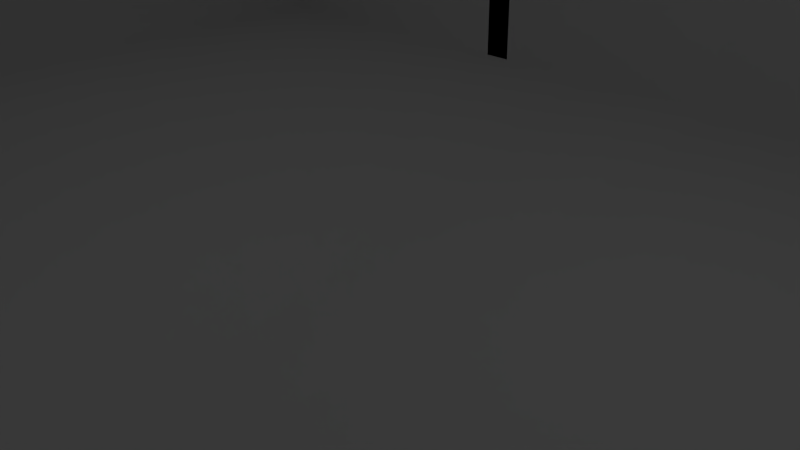# Source: lookoverpoint.blend  (saved by Blender 2.73.0; exported with 4.5.12 LTS)
import bpy
from mathutils import Matrix  # noqa: F401  (used for matrix-valued properties, if any)

bpy.ops.wm.read_factory_settings(use_empty=True)
scene = bpy.context.scene
scene.name = 'Scene'

# ---- collections
col_collection_1 = bpy.data.collections.new('Collection 1'); scene.collection.children.link(col_collection_1)
col_collection_2 = bpy.data.collections.new('Collection 2'); scene.collection.children.link(col_collection_2)

# ---- world
world_world = bpy.data.worlds.new('World'); scene.world = world_world
world_world.color = (0.05088, 0.05088, 0.05088)
world_world.use_sun_shadow = False
world_world.sun_shadow_jitter_overblur = 0.0
world_world.cycles.sampling_method = 'MANUAL'
world_world.cycles.sample_map_resolution = 256

# ---- cameras
cam_camera = bpy.data.cameras.new('Camera')
cam_camera.clip_end = 100.0
cam_camera.lens = 35.0
cam_camera.sensor_width = 32.0
cam_camera.sensor_height = 18.0
cam_camera.ortho_scale = 7.314
cam_camera.dof.focus_distance = 0.0
cam_camera.dof.aperture_fstop = 128.0

# ---- lights
light_lamp_004 = bpy.data.lights.new('Lamp.004', 'POINT')
light_lamp_004.transmission_factor = 0.0
light_lamp_004.cutoff_distance = 30.0
light_lamp_004.energy = 100.0
light_lamp_004.shadow_buffer_clip_start = 1.001
light_lamp_004.shadow_soft_size = 0.1
light_lamp_004.shadow_maximum_resolution = 0.006
light_lamp_004.use_absolute_resolution = True
light_lamp_004.cycles.use_multiple_importance_sampling = False
light_lamp_003 = bpy.data.lights.new('Lamp.003', 'POINT')
light_lamp_003.transmission_factor = 0.0
light_lamp_003.cutoff_distance = 30.0
light_lamp_003.energy = 100.0
light_lamp_003.shadow_buffer_clip_start = 1.001
light_lamp_003.shadow_soft_size = 0.1
light_lamp_003.shadow_maximum_resolution = 0.006
light_lamp_003.use_absolute_resolution = True
light_lamp_003.cycles.use_multiple_importance_sampling = False
light_lamp_002 = bpy.data.lights.new('Lamp.002', 'POINT')
light_lamp_002.transmission_factor = 0.0
light_lamp_002.cutoff_distance = 30.0
light_lamp_002.energy = 100.0
light_lamp_002.shadow_buffer_clip_start = 1.001
light_lamp_002.shadow_soft_size = 0.1
light_lamp_002.shadow_maximum_resolution = 0.006
light_lamp_002.use_absolute_resolution = True
light_lamp_002.cycles.use_multiple_importance_sampling = False
light_lamp_001 = bpy.data.lights.new('Lamp.001', 'POINT')
light_lamp_001.transmission_factor = 0.0
light_lamp_001.cutoff_distance = 30.0
light_lamp_001.energy = 100.0
light_lamp_001.shadow_buffer_clip_start = 1.001
light_lamp_001.shadow_soft_size = 0.1
light_lamp_001.shadow_maximum_resolution = 0.006
light_lamp_001.use_absolute_resolution = True
light_lamp_001.cycles.use_multiple_importance_sampling = False
light_lamp = bpy.data.lights.new('Lamp', 'POINT')
light_lamp.transmission_factor = 0.0
light_lamp.cutoff_distance = 30.0
light_lamp.energy = 100.0
light_lamp.shadow_buffer_clip_start = 1.001
light_lamp.shadow_soft_size = 0.1
light_lamp.shadow_maximum_resolution = 0.006
light_lamp.use_absolute_resolution = True
light_lamp.cycles.use_multiple_importance_sampling = False

# ---- meshes
me_cube_004 = bpy.data.meshes.new('Cube.004')
me_cube_004.from_pydata([(9.457, -23.57, 4.542), (9.457, -23.08, 4.542), (35.86, -23.08, 4.542), (35.86, -23.57, 4.542), (9.457, -23.57, 7.23), (9.457, -23.08, 7.23), (35.86, -23.08, 7.23), (35.86, -23.57, 7.23), (9.457, -23.57, 9.491), (9.457, -23.08, 9.491), (35.86, -23.08, 9.491), (35.86, -23.57, 9.491), (9.457, -23.57, 11.68), (9.457, -23.08, 12.18), (35.86, -23.08, 12.18), (35.86, -23.57, 12.18), (36.34, -24.12, 4.542), (35.85, -24.12, 4.542), (35.85, -0.03188, 4.542), (36.34, -0.03188, 4.542), (36.34, -24.12, 6.919), (35.85, -24.12, 7.23), (35.85, -0.03188, 7.23), (36.34, -0.03188, 7.23), (36.34, -24.12, 9.491), (35.85, -24.12, 9.491), (35.85, -0.03188, 9.491), (36.34, -0.03188, 9.491), (36.34, -24.12, 12.43), (35.85, -24.12, 12.18), (35.85, -0.03188, 12.18), (36.34, -0.03188, 12.18), (36.34, -0.07974, 4.542), (35.85, -0.07974, 4.542), (35.85, 22.09, 4.542), (36.34, 22.09, 4.542), (36.34, -0.07974, 6.925), (35.85, -0.07974, 7.23), (35.85, 22.09, 7.23), (36.34, 22.09, 7.23), (36.34, -0.07974, 9.491), (35.85, -0.07974, 9.491), (35.85, 22.09, 9.491), (36.34, 22.09, 9.491), (36.34, -0.07974, 12.18), (35.85, -0.07974, 12.18), (35.85, 22.09, 12.18), (36.34, 22.09, 12.18), (35.9, 22.55, 4.542), (35.9, 22.06, 4.542), (15.25, 22.06, 4.542), (15.25, 22.55, 4.542), (35.9, 22.55, 7.23), (35.9, 22.06, 7.23), (15.25, 22.06, 7.07), (15.25, 22.55, 7.23), (35.9, 22.55, 9.491), (35.9, 22.06, 9.491), (15.25, 22.06, 9.491), (15.25, 22.55, 9.491), (35.9, 22.55, 12.18), (35.9, 22.06, 12.18), (15.25, 22.06, 12.3), (15.25, 22.55, 12.18), (14.42, 22.55, 4.542), (14.42, 22.06, 4.542), (0.0, 22.06, 4.542), (0.0, 22.55, 4.542), (14.42, 22.55, 7.23), (14.42, 22.06, 7.23), (0.0, 22.06, 7.23), (0.0, 22.55, 7.23), (14.42, 22.55, 9.491), (14.42, 22.06, 9.491), (0.0, 22.06, 9.491), (0.0, 22.55, 9.491), (14.42, 22.55, 12.18), (14.42, 22.06, 12.18), (0.0, 22.06, 12.18), (0.0, 22.55, 12.18), (16.06, -23.05, 12.29), (22.66, -23.08, 12.51), (29.26, -22.79, 11.64), (29.26, -22.79, 9.365), (22.66, -23.08, 9.818), (16.06, -23.05, 9.376), (29.26, -23.21, 11.45), (22.66, -23.57, 12.32), (16.06, -23.59, 11.8), (16.06, -23.59, 9.376), (22.66, -23.57, 9.818), (29.26, -23.21, 9.365), (13.6, -23.08, 6.751), (22.66, -23.15, 6.697), (31.71, -23.08, 6.764), (31.71, -23.08, 4.076), (22.66, -23.15, 4.947), (13.6, -23.08, 4.191), (31.71, -23.57, 6.41), (22.66, -23.49, 6.471), (13.6, -23.57, 6.878), (13.6, -23.57, 4.191), (22.66, -23.49, 4.947), (31.71, -23.57, 4.076), (35.84, -18.48, 6.92), (35.85, -12.08, 7.23), (35.87, -5.673, 7.334), (35.87, -5.673, 4.893), (35.85, -12.08, 4.542), (35.84, -18.48, 4.167), (36.32, -5.673, 7.568), (36.34, -12.08, 7.464), (36.34, -18.48, 6.609), (36.34, -18.48, 4.167), (36.34, -12.08, 4.542), (36.32, -5.673, 4.893), (35.85, -18.1, 12.16), (35.86, -12.08, 12.07), (35.85, -6.054, 11.69), (35.85, -6.054, 9.002), (35.86, -12.08, 9.595), (35.85, -18.1, 9.506), (36.34, -6.054, 11.37), (36.32, -12.08, 11.76), (36.34, -18.1, 12.41), (36.34, -18.1, 9.506), (36.32, -12.08, 9.595), (36.34, -6.054, 9.002), (35.85, 4.355, 11.76), (35.56, 8.79, 12.08), (35.85, 13.22, 12.56), (35.85, 17.66, 12.6), (35.85, 17.66, 9.795), (35.85, 13.22, 9.755), (35.56, 8.79, 9.491), (35.85, 4.355, 9.174), (36.34, 17.66, 12.48), (36.34, 13.22, 12.44), (36.05, 8.79, 12.18), (36.34, 4.355, 11.86), (36.34, 4.355, 9.174), (36.05, 8.79, 9.491), (36.34, 13.22, 9.755), (36.34, 17.66, 9.795), (35.83, 5.464, 7.008), (35.85, 11.01, 7.355), (35.89, 16.55, 6.797), (35.89, 16.55, 4.584), (35.85, 11.01, 4.667), (35.83, 5.464, 4.134), (36.29, 16.55, 6.511), (36.34, 11.01, 7.069), (36.36, 5.464, 6.702), (36.36, 5.464, 4.134), (36.34, 11.01, 4.667), (36.29, 16.55, 4.584), (30.74, 22.06, 12.08), (25.58, 22.1, 11.73), (20.42, 22.06, 12.71), (20.42, 22.06, 9.899), (25.58, 22.1, 9.722), (30.74, 22.06, 9.617), (20.42, 22.55, 12.59), (25.58, 22.51, 11.95), (30.74, 22.55, 12.3), (30.74, 22.55, 9.617), (25.58, 22.51, 9.722), (20.42, 22.55, 9.899), (30.74, 22.06, 7.75), (25.58, 22.04, 7.515), (20.42, 22.06, 6.803), (20.42, 22.06, 4.275), (25.58, 22.04, 4.438), (30.74, 22.06, 4.882), (20.42, 22.55, 6.963), (25.58, 22.57, 7.334), (30.74, 22.55, 7.569), (30.74, 22.55, 4.882), (25.58, 22.57, 4.438), (20.42, 22.55, 4.275), (11.05, 22.04, 12.29), (7.684, 22.06, 12.18), (4.315, 22.06, 12.54), (4.315, 22.06, 9.851), (7.684, 22.06, 9.491), (11.05, 22.04, 9.379), (4.315, 22.55, 12.34), (7.684, 22.55, 12.18), (11.05, 22.57, 11.97), (11.05, 22.57, 9.058), (7.684, 22.55, 9.491), (4.315, 22.55, 9.648), (11.05, 22.06, 7.074), (7.683, 22.11, 6.944), (4.315, 22.06, 7.322), (4.315, 22.06, 4.635), (7.683, 22.11, 4.828), (11.05, 22.06, 4.387), (4.315, 22.55, 7.322), (7.683, 22.5, 6.944), (11.05, 22.55, 7.074), (11.05, 22.55, 4.387), (7.683, 22.5, 4.828), (4.315, 22.55, 4.635)], [], [(94, 6, 2, 95), (100, 4, 0, 101), (103, 95, 2, 3), (100, 92, 5, 4), (82, 14, 10, 83), (88, 12, 8, 89), (91, 83, 10, 11), (88, 80, 13, 12), (106, 22, 18, 107), (112, 20, 16, 113), (115, 107, 18, 19), (112, 104, 21, 20), (118, 30, 26, 119), (124, 28, 24, 125), (127, 119, 26, 27), (124, 116, 29, 28), (146, 38, 34, 147), (152, 36, 32, 153), (155, 147, 34, 35), (152, 144, 37, 36), (131, 46, 42, 132), (139, 44, 40, 140), (143, 132, 42, 43), (139, 128, 45, 44), (170, 54, 50, 171), (176, 52, 48, 177), (179, 171, 50, 51), (176, 168, 53, 52), (158, 62, 58, 159), (164, 60, 56, 165), (167, 159, 58, 59), (164, 156, 61, 60), (194, 70, 66, 195), (200, 68, 64, 201), (203, 195, 66, 67), (200, 192, 69, 68), (182, 78, 74, 183), (188, 76, 72, 189), (191, 183, 74, 75), (188, 180, 77, 76), (15, 14, 82, 86), (86, 82, 81, 87), (87, 81, 80, 88), (8, 9, 85, 89), (89, 85, 84, 90), (90, 84, 83, 91), (15, 86, 91, 11), (86, 87, 90, 91), (87, 88, 89, 90), (13, 80, 85, 9), (80, 81, 84, 85), (81, 82, 83, 84), (7, 6, 94, 98), (98, 94, 93, 99), (99, 93, 92, 100), (0, 1, 97, 101), (101, 97, 96, 102), (102, 96, 95, 103), (7, 98, 103, 3), (98, 99, 102, 103), (99, 100, 101, 102), (5, 92, 97, 1), (92, 93, 96, 97), (93, 94, 95, 96), (23, 22, 106, 110), (110, 106, 105, 111), (111, 105, 104, 112), (16, 17, 109, 113), (113, 109, 108, 114), (114, 108, 107, 115), (23, 110, 115, 19), (110, 111, 114, 115), (111, 112, 113, 114), (21, 104, 109, 17), (104, 105, 108, 109), (105, 106, 107, 108), (31, 30, 118, 122), (122, 118, 117, 123), (123, 117, 116, 124), (24, 25, 121, 125), (125, 121, 120, 126), (126, 120, 119, 127), (31, 122, 127, 27), (122, 123, 126, 127), (123, 124, 125, 126), (29, 116, 121, 25), (116, 117, 120, 121), (117, 118, 119, 120), (47, 46, 131, 136), (136, 131, 130, 137), (137, 130, 129, 138), (138, 129, 128, 139), (40, 41, 135, 140), (140, 135, 134, 141), (141, 134, 133, 142), (142, 133, 132, 143), (47, 136, 143, 43), (136, 137, 142, 143), (137, 138, 141, 142), (138, 139, 140, 141), (45, 128, 135, 41), (128, 129, 134, 135), (129, 130, 133, 134), (130, 131, 132, 133), (39, 38, 146, 150), (150, 146, 145, 151), (151, 145, 144, 152), (32, 33, 149, 153), (153, 149, 148, 154), (154, 148, 147, 155), (39, 150, 155, 35), (150, 151, 154, 155), (151, 152, 153, 154), (37, 144, 149, 33), (144, 145, 148, 149), (145, 146, 147, 148), (63, 62, 158, 162), (162, 158, 157, 163), (163, 157, 156, 164), (56, 57, 161, 165), (165, 161, 160, 166), (166, 160, 159, 167), (63, 162, 167, 59), (162, 163, 166, 167), (163, 164, 165, 166), (61, 156, 161, 57), (156, 157, 160, 161), (157, 158, 159, 160), (55, 54, 170, 174), (174, 170, 169, 175), (175, 169, 168, 176), (48, 49, 173, 177), (177, 173, 172, 178), (178, 172, 171, 179), (55, 174, 179, 51), (174, 175, 178, 179), (175, 176, 177, 178), (53, 168, 173, 49), (168, 169, 172, 173), (169, 170, 171, 172), (79, 78, 182, 186), (186, 182, 181, 187), (187, 181, 180, 188), (72, 73, 185, 189), (189, 185, 184, 190), (190, 184, 183, 191), (79, 186, 191, 75), (186, 187, 190, 191), (187, 188, 189, 190), (77, 180, 185, 73), (180, 181, 184, 185), (181, 182, 183, 184), (71, 70, 194, 198), (198, 194, 193, 199), (199, 193, 192, 200), (64, 65, 197, 201), (201, 197, 196, 202), (202, 196, 195, 203), (71, 198, 203, 67), (198, 199, 202, 203), (199, 200, 201, 202), (69, 192, 197, 65), (192, 193, 196, 197), (193, 194, 195, 196)])
me_cube_004.polygons.foreach_set('use_smooth', [True] * 164)
_uv = me_cube_004.uv_layers.new(name='diffuse')
_uv.uv.foreach_set('vector', [1.125, 0.329, 1.326, 0.3517, 1.326, 0.221, 1.125, 0.1983, 0.2444, 0.3346, 0.04275, 0.3517, 0.04275, 0.221, 0.2444, 0.2039, 1.125, 0.1983, 1.125, 0.1983, 1.326, 0.221, 1.326, 0.221, 0.2444, 0.3346, 0.2444, 0.3284, 0.04275, 0.3517, 0.04275, 0.3517, -0.05328, 0.8766, -0.3775, 0.8502, -0.3775, 0.9822, -0.05328, 0.9884, 0.5952, 0.869, 0.9194, 0.8747, 0.9194, 0.9822, 0.5952, 0.9878, -0.05328, 0.9884, -0.05328, 0.9884, -0.3775, 0.9822, -0.3775, 0.9822, 0.5952, 0.869, 0.5952, 0.8445, 0.9194, 0.8502, 0.9194, 0.8747, 0.3338, 0.3501, 0.6134, 0.3449, 0.6134, 0.2118, 0.3338, 0.2292, -0.3007, 0.3142, -0.5803, 0.3295, -0.5803, 0.2118, -0.3007, 0.1932, 0.3338, 0.2292, 0.3338, 0.2292, 0.6134, 0.2118, 0.6134, 0.2118, -0.3007, 0.3142, -0.3007, 0.3296, -0.5803, 0.3449, -0.5803, 0.3295, 0.3202, 0.5484, 0.6411, 0.5744, 0.6411, 0.4312, 0.3202, 0.4052, -0.3215, 0.5869, -0.6424, 0.5877, -0.6424, 0.4312, -0.3215, 0.432, 0.3202, 0.4052, 0.3202, 0.4052, 0.6411, 0.4312, 0.6411, 0.4312, -0.3215, 0.5869, -0.3215, 0.5737, -0.6424, 0.5744, -0.6424, 0.5877, 1.435, 0.3235, 1.71, 0.3449, 1.71, 0.2118, 1.435, 0.2138, 0.8857, 0.3188, 0.611, 0.3298, 0.611, 0.2118, 0.8857, 0.1915, 1.435, 0.2138, 1.435, 0.2138, 1.71, 0.2118, 1.71, 0.2118, 0.8857, 0.3188, 0.8857, 0.3339, 0.611, 0.3449, 0.611, 0.3298, 1.584, 0.597, 1.82, 0.5744, 1.82, 0.4312, 1.584, 0.4474, 0.8748, 0.5575, 0.6385, 0.5744, 0.6385, 0.4312, 0.8748, 0.4143, 1.584, 0.4474, 1.584, 0.4474, 1.82, 0.4312, 1.82, 0.4312, 0.8748, 0.5575, 0.8748, 0.5522, 0.6385, 0.5744, 0.6385, 0.5744, 0.5757, 0.3309, 0.3246, 0.3439, 0.3246, 0.221, 0.5757, 0.208, 1.078, 0.3682, 1.329, 0.3517, 1.329, 0.221, 1.078, 0.2375, 0.5757, 0.208, 0.5757, 0.208, 0.3246, 0.221, 0.3246, 0.221, 1.078, 0.3682, 1.078, 0.377, 1.329, 0.3517, 1.329, 0.3517, 0.381, 0.8241, 0.6346, 0.8441, 0.6346, 0.9822, 0.381, 0.9622, -0.1262, 0.844, -0.3798, 0.8502, -0.3798, 0.9822, -0.1262, 0.976, 0.381, 0.9622, 0.381, 0.9622, 0.6346, 0.9822, 0.6346, 0.9822, -0.1262, 0.844, -0.1262, 0.8548, -0.3798, 0.8502, -0.3798, 0.8502, -0.2073, 0.3562, -0.3711, 0.3517, -0.3711, 0.221, -0.2073, 0.2255, 0.1203, 0.3441, 0.2842, 0.3517, 0.2842, 0.221, 0.1203, 0.2134, -0.2073, 0.2255, -0.2073, 0.2255, -0.3711, 0.221, -0.3711, 0.221, 0.1203, 0.3441, 0.1203, 0.3441, 0.2842, 0.3517, 0.2842, 0.3517, 1.172, 0.8325, 1.337, 0.8502, 1.337, 0.9822, 1.172, 0.9645, 0.841, 0.8604, 0.6755, 0.8502, 0.6755, 0.9822, 0.841, 1.003, 1.172, 0.9745, 1.172, 0.9645, 1.337, 0.9822, 1.337, 0.9822, 0.841, 0.8604, 0.841, 0.8446, 0.6755, 0.8502, 0.6755, 0.8502, -0.3775, 0.8502, -0.3775, 0.8502, -0.05328, 0.8766, -0.05328, 0.8858, -0.05328, 0.8858, -0.05328, 0.8766, 0.2709, 0.8341, 0.2709, 0.8432, 0.2709, 0.8432, 0.2709, 0.8341, 0.5952, 0.8445, 0.5952, 0.869, 0.9194, 0.9822, 0.9194, 0.9822, 0.5952, 0.9878, 0.5952, 0.9878, 0.5952, 0.9878, 0.5952, 0.9878, 0.2709, 0.9661, 0.2709, 0.9661, 0.2709, 0.9661, 0.2709, 0.9661, -0.05328, 0.9884, -0.05328, 0.9884, -0.3775, 0.8502, -0.05328, 0.8858, -0.05328, 0.9884, -0.3775, 0.9822, -0.05328, 0.8858, 0.2709, 0.8432, 0.2709, 0.9661, -0.05328, 0.9884, 0.2709, 0.8432, 0.5952, 0.869, 0.5952, 0.9878, 0.2709, 0.9661, 0.9194, 0.8502, 0.5952, 0.8445, 0.5952, 0.9878, 0.9194, 0.9822, 0.5952, 0.8445, 0.2709, 0.8341, 0.2709, 0.9661, 0.5952, 0.9878, 0.2709, 0.8341, -0.05328, 0.8766, -0.05328, 0.9884, 0.2709, 0.9661, 1.326, 0.3517, 1.326, 0.3517, 1.125, 0.329, 1.125, 0.3118, 1.125, 0.3118, 1.125, 0.329, 0.6846, 0.3258, 0.6846, 0.3148, 0.6846, 0.3148, 0.6846, 0.3258, 0.2444, 0.3284, 0.2444, 0.3346, 0.04275, 0.221, 0.04275, 0.221, 0.2444, 0.2039, 0.2444, 0.2039, 0.2444, 0.2039, 0.2444, 0.2039, 0.6846, 0.2407, 0.6846, 0.2407, 0.6846, 0.2407, 0.6846, 0.2407, 1.125, 0.1983, 1.125, 0.1983, 1.326, 0.3517, 1.125, 0.3118, 1.125, 0.1983, 1.326, 0.221, 1.125, 0.3118, 0.6846, 0.3148, 0.6846, 0.2407, 1.125, 0.1983, 0.6846, 0.3148, 0.2444, 0.3346, 0.2444, 0.2039, 0.6846, 0.2407, 0.04275, 0.3517, 0.2444, 0.3284, 0.2444, 0.2039, 0.04275, 0.221, 0.2444, 0.3284, 0.6846, 0.3258, 0.6846, 0.2407, 0.2444, 0.2039, 0.6846, 0.3258, 1.125, 0.329, 1.125, 0.1983, 0.6846, 0.2407, 0.6134, 0.3449, 0.6134, 0.3449, 0.3338, 0.3501, 0.3338, 0.3617, 0.3338, 0.3617, 0.3338, 0.3501, 0.01654, 0.3449, 0.01654, 0.3566, 0.01654, 0.3566, 0.01654, 0.3449, -0.3007, 0.3296, -0.3007, 0.3142, -0.5803, 0.2118, -0.5803, 0.2118, -0.3007, 0.1932, -0.3007, 0.1932, -0.3007, 0.1932, -0.3007, 0.1932, 0.01654, 0.2118, 0.01654, 0.2118, 0.01654, 0.2118, 0.01654, 0.2118, 0.3338, 0.2292, 0.3338, 0.2292, 0.6134, 0.3449, 0.3338, 0.3617, 0.3338, 0.2292, 0.6134, 0.2118, 0.3338, 0.3617, 0.01654, 0.3566, 0.01654, 0.2118, 0.3338, 0.2292, 0.01654, 0.3566, -0.3007, 0.3142, -0.3007, 0.1932, 0.01654, 0.2118, -0.5803, 0.3449, -0.3007, 0.3296, -0.3007, 0.1932, -0.5803, 0.2118, -0.3007, 0.3296, 0.01654, 0.3449, 0.01654, 0.2118, -0.3007, 0.1932, 0.01654, 0.3449, 0.3338, 0.3501, 0.3338, 0.2292, 0.01654, 0.2118, 0.6411, 0.5744, 0.6411, 0.5744, 0.3202, 0.5484, 0.3202, 0.5315, 0.3202, 0.5315, 0.3202, 0.5484, -0.0006595, 0.5689, -0.0006595, 0.552, -0.0006595, 0.552, -0.0006595, 0.5689, -0.3215, 0.5737, -0.3215, 0.5869, -0.6424, 0.4312, -0.6424, 0.4312, -0.3215, 0.432, -0.3215, 0.432, -0.3215, 0.432, -0.3215, 0.432, -0.0006595, 0.4368, -0.0006595, 0.4368, -0.0006595, 0.4368, -0.0006595, 0.4368, 0.3202, 0.4052, 0.3202, 0.4052, 0.6411, 0.5744, 0.3202, 0.5315, 0.3202, 0.4052, 0.6411, 0.4312, 0.3202, 0.5315, -0.0006595, 0.552, -0.0006595, 0.4368, 0.3202, 0.4052, -0.0006595, 0.552, -0.3215, 0.5869, -0.3215, 0.432, -0.0006595, 0.4368, -0.6424, 0.5744, -0.3215, 0.5737, -0.3215, 0.432, -0.6424, 0.4312, -0.3215, 0.5737, -0.0006595, 0.5689, -0.0006595, 0.4368, -0.3215, 0.432, -0.0006595, 0.5689, 0.3202, 0.5484, 0.3202, 0.4052, -0.0006595, 0.4368, 1.82, 0.5744, 1.82, 0.5744, 1.584, 0.597, 1.584, 0.5906, 1.584, 0.5906, 1.584, 0.597, 1.347, 0.5948, 1.347, 0.5885, 1.347, 0.5885, 1.347, 0.5948, 1.111, 0.5691, 1.111, 0.5744, 1.111, 0.5744, 1.111, 0.5691, 0.8748, 0.5522, 0.8748, 0.5575, 0.6385, 0.4312, 0.6385, 0.4312, 0.8748, 0.4143, 0.8748, 0.4143, 0.8748, 0.4143, 0.8748, 0.4143, 1.111, 0.4312, 1.111, 0.4312, 1.111, 0.4312, 1.111, 0.4312, 1.347, 0.4453, 1.347, 0.4453, 1.347, 0.4453, 1.347, 0.4453, 1.584, 0.4474, 1.584, 0.4474, 1.82, 0.5744, 1.584, 0.5906, 1.584, 0.4474, 1.82, 0.4312, 1.584, 0.5906, 1.347, 0.5885, 1.347, 0.4453, 1.584, 0.4474, 1.347, 0.5885, 1.111, 0.5744, 1.111, 0.4312, 1.347, 0.4453, 1.111, 0.5744, 0.8748, 0.5575, 0.8748, 0.4143, 1.111, 0.4312, 0.6385, 0.5744, 0.8748, 0.5522, 0.8748, 0.4143, 0.6385, 0.4312, 0.8748, 0.5522, 1.111, 0.5691, 1.111, 0.4312, 0.8748, 0.4143, 1.111, 0.5691, 1.347, 0.5948, 1.347, 0.4453, 1.111, 0.4312, 1.347, 0.5948, 1.584, 0.597, 1.584, 0.4474, 1.347, 0.4453, 1.71, 0.3449, 1.71, 0.3449, 1.435, 0.3235, 1.435, 0.3093, 1.435, 0.3093, 1.435, 0.3235, 1.16, 0.3511, 1.16, 0.337, 1.16, 0.337, 1.16, 0.3511, 0.8857, 0.3339, 0.8857, 0.3188, 0.611, 0.2118, 0.611, 0.2118, 0.8857, 0.1915, 0.8857, 0.1915, 0.8857, 0.1915, 0.8857, 0.1915, 1.16, 0.2179, 1.16, 0.2179, 1.16, 0.2179, 1.16, 0.2179, 1.435, 0.2138, 1.435, 0.2138, 1.71, 0.3449, 1.435, 0.3093, 1.435, 0.2138, 1.71, 0.2118, 1.435, 0.3093, 1.16, 0.337, 1.16, 0.2179, 1.435, 0.2138, 1.16, 0.337, 0.8857, 0.3188, 0.8857, 0.1915, 1.16, 0.2179, 0.611, 0.3449, 0.8857, 0.3339, 0.8857, 0.1915, 0.611, 0.2118, 0.8857, 0.3339, 1.16, 0.3511, 1.16, 0.2179, 0.8857, 0.1915, 1.16, 0.3511, 1.435, 0.3235, 1.435, 0.2138, 1.16, 0.2179, 0.6346, 0.8502, 0.6346, 0.8441, 0.381, 0.8241, 0.381, 0.8301, 0.381, 0.8301, 0.381, 0.8241, 0.1274, 0.8723, 0.1274, 0.8615, 0.1274, 0.8615, 0.1274, 0.8723, -0.1262, 0.8548, -0.1262, 0.844, -0.3798, 0.9822, -0.3798, 0.9822, -0.1262, 0.976, -0.1262, 0.976, -0.1262, 0.976, -0.1262, 0.976, 0.1274, 0.9709, 0.1274, 0.9709, 0.1274, 0.9709, 0.1274, 0.9709, 0.381, 0.9622, 0.381, 0.9622, 0.6346, 0.8502, 0.381, 0.8301, 0.381, 0.9622, 0.6346, 0.9822, 0.381, 0.8301, 0.1274, 0.8615, 0.1274, 0.9709, 0.381, 0.9622, 0.1274, 0.8615, -0.1262, 0.844, -0.1262, 0.976, 0.1274, 0.9709, -0.3798, 0.8502, -0.1262, 0.8548, -0.1262, 0.976, -0.3798, 0.9822, -0.1262, 0.8548, 0.1274, 0.8723, 0.1274, 0.9709, -0.1262, 0.976, 0.1274, 0.8723, 0.381, 0.8241, 0.381, 0.9622, 0.1274, 0.9709, 0.3246, 0.3517, 0.3246, 0.3439, 0.5757, 0.3309, 0.5757, 0.3387, 0.5757, 0.3387, 0.5757, 0.3309, 0.8267, 0.3656, 0.8267, 0.3568, 0.8267, 0.3568, 0.8267, 0.3656, 1.078, 0.377, 1.078, 0.3682, 1.329, 0.221, 1.329, 0.221, 1.078, 0.2375, 1.078, 0.2375, 1.078, 0.2375, 1.078, 0.2375, 0.8267, 0.2159, 0.8267, 0.2159, 0.8267, 0.2159, 0.8267, 0.2159, 0.5757, 0.208, 0.5757, 0.208, 0.3246, 0.3517, 0.5757, 0.3387, 0.5757, 0.208, 0.3246, 0.221, 0.5757, 0.3387, 0.8267, 0.3568, 0.8267, 0.2159, 0.5757, 0.208, 0.8267, 0.3568, 1.078, 0.3682, 1.078, 0.2375, 0.8267, 0.2159, 1.329, 0.3517, 1.078, 0.377, 1.078, 0.2375, 1.329, 0.221, 1.078, 0.377, 0.8267, 0.3656, 0.8267, 0.2159, 1.078, 0.2375, 0.8267, 0.3656, 0.5757, 0.3309, 0.5757, 0.208, 0.8267, 0.2159, 1.337, 0.8502, 1.337, 0.8502, 1.172, 0.8325, 1.172, 0.8425, 1.172, 0.8425, 1.172, 0.8325, 1.006, 0.8502, 1.006, 0.8502, 1.006, 0.8502, 1.006, 0.8502, 0.841, 0.8446, 0.841, 0.8604, 0.6755, 0.9822, 0.6755, 0.9822, 0.841, 0.9877, 0.841, 1.003, 0.841, 1.003, 0.841, 0.9877, 1.006, 0.9822, 1.006, 0.9822, 1.006, 0.9822, 1.006, 0.9822, 1.172, 0.9645, 1.172, 0.9745, 1.337, 0.8502, 1.172, 0.8425, 1.172, 0.9745, 1.337, 0.9822, 1.172, 0.8425, 1.006, 0.8502, 1.006, 0.9822, 1.172, 0.9745, 1.006, 0.8502, 0.841, 0.8604, 0.841, 1.003, 1.006, 0.9822, 0.6755, 0.8502, 0.841, 0.8446, 0.841, 0.9877, 0.6755, 0.9822, 0.841, 0.8446, 1.006, 0.8502, 1.006, 0.9822, 0.841, 0.9877, 1.006, 0.8502, 1.172, 0.8325, 1.172, 0.9645, 1.006, 0.9822, -0.3711, 0.3517, -0.3711, 0.3517, -0.2073, 0.3562, -0.2073, 0.3562, -0.2073, 0.3562, -0.2073, 0.3562, -0.04348, 0.3378, -0.04348, 0.3378, -0.04348, 0.3378, -0.04348, 0.3378, 0.1203, 0.3441, 0.1203, 0.3441, 0.2842, 0.221, 0.2842, 0.221, 0.1203, 0.2134, 0.1203, 0.2134, 0.1203, 0.2134, 0.1203, 0.2134, -0.04348, 0.2349, -0.04348, 0.2349, -0.04348, 0.2349, -0.04348, 0.2349, -0.2073, 0.2255, -0.2073, 0.2255, -0.3711, 0.3517, -0.2073, 0.3562, -0.2073, 0.2255, -0.3711, 0.221, -0.2073, 0.3562, -0.04348, 0.3378, -0.04348, 0.2349, -0.2073, 0.2255, -0.04348, 0.3378, 0.1203, 0.3441, 0.1203, 0.2134, -0.04348, 0.2349, 0.2842, 0.3517, 0.1203, 0.3441, 0.1203, 0.2134, 0.2842, 0.221, 0.1203, 0.3441, -0.04348, 0.3378, -0.04348, 0.2349, 0.1203, 0.2134, -0.04348, 0.3378, -0.2073, 0.3562, -0.2073, 0.2255, -0.04348, 0.2349])
_uv.active_render = True
_uv = me_cube_004.uv_layers.new(name='lightmap')
_uv.uv.foreach_set('vector', [0.1224, 0.4618, 0.1322, 0.5478, 0.07587, 0.5478, 0.0661, 0.4618, 0.007368, 0.08607, 0.0, 0.0, 0.05633, 0.0, 0.06369, 0.08607, 0.9891, 0.5146, 0.9788, 0.5146, 0.9791, 0.4285, 0.9894, 0.4285, 0.9684, 0.8902, 0.9787, 0.8902, 0.9788, 0.9763, 0.9685, 0.9763, 0.1502, 0.137, 0.1388, 4.613e-05, 0.1951, 0.0, 0.1979, 0.137, 0.2772, 0.137, 0.2797, 0.0, 0.3256, 3.761e-05, 0.3279, 0.137, 0.9279, 0.5655, 0.9192, 0.5655, 0.9253, 0.4285, 0.9356, 0.4285, 0.9519, 0.5655, 0.9406, 0.5654, 0.9409, 0.4285, 0.9513, 0.4285, 0.5257, 0.3831, 0.5228, 0.5002, 0.4665, 0.4999, 0.4745, 0.3828, 0.4097, 0.1179, 0.4008, 0.001003, 0.4506, 0.0, 0.4608, 0.1169, 0.4871, 0.6174, 0.4778, 0.6174, 0.4773, 0.5002, 0.4876, 0.5002, 1.0, 0.5455, 0.9894, 0.5456, 0.9895, 0.4286, 0.9998, 0.4285, 0.3842, 0.3749, 0.3945, 0.4999, 0.3382, 0.4999, 0.3279, 0.3749, 0.2661, 0.3757, 0.2648, 0.5006, 0.2032, 0.4998, 0.2052, 0.3749, 0.5085, 0.6249, 0.4982, 0.6249, 0.4982, 0.5002, 0.5085, 0.5002, 0.4879, 0.875, 0.4981, 0.875, 0.4982, 1.0, 0.4879, 0.9999, 0.6465, 0.3456, 0.6543, 0.4608, 0.598, 0.4601, 0.6002, 0.3451, 0.9129, 0.7737, 0.9192, 0.8887, 0.8692, 0.8894, 0.8591, 0.7745, 0.1992, 0.8456, 0.2077, 0.8456, 0.2086, 0.9606, 0.1982, 0.9606, 0.5196, 0.6151, 0.5085, 0.6152, 0.5088, 0.5003, 0.5192, 0.5002, 0.5265, 0.09186, 0.537, 0.0, 0.5933, 0.0009977, 0.5853, 0.0929, 0.6684, 0.0929, 0.6601, 0.0009978, 0.7164, 0.0, 0.7247, 0.0919, 0.4772, 0.5923, 0.4668, 0.5923, 0.4668, 0.5002, 0.4771, 0.5002, 0.9683, 0.5204, 0.9579, 0.5204, 0.9579, 0.4285, 0.9682, 0.4285, 0.7408, 0.1079, 0.7333, 0.0009045, 0.7863, 0.0, 0.7938, 0.107, 0.7938, 0.5355, 0.8027, 0.4285, 0.8591, 0.4295, 0.8501, 0.5365, 0.872, 0.1071, 0.8617, 0.1071, 0.8616, 2.969e-08, 0.8719, 0.0, 0.8728, 0.3213, 0.8831, 0.3213, 0.8834, 0.4285, 0.8731, 0.4285, 0.7938, 0.1071, 0.8023, 0.0, 0.8612, 0.0, 0.8527, 0.1071, 0.7837, 0.7508, 0.781, 0.8579, 0.7247, 0.8579, 0.7273, 0.7508, 0.8937, 0.1071, 0.8834, 0.1071, 0.8836, 0.0, 0.894, 1.187e-07, 0.209, 0.822, 0.2194, 0.822, 0.2193, 0.9291, 0.209, 0.9291, 0.7198, 0.6713, 0.7172, 0.7412, 0.6608, 0.7407, 0.6634, 0.6708, 0.3842, 0.7096, 0.3881, 0.7795, 0.3318, 0.78, 0.3279, 0.7101, 0.2419, 0.7103, 0.2522, 0.7103, 0.2522, 0.7802, 0.2418, 0.7802, 0.2625, 0.5705, 0.2522, 0.5705, 0.2523, 0.5006, 0.2626, 0.5006, 0.5933, 0.5306, 0.6016, 0.4608, 0.658, 0.4614, 0.6497, 0.5312, 0.5867, 0.6709, 0.5922, 0.7407, 0.5359, 0.7415, 0.5257, 0.6718, 0.23, 0.5705, 0.2196, 0.5705, 0.2197, 0.5006, 0.2301, 0.5006, 0.2418, 0.5705, 0.2307, 0.5705, 0.2311, 0.5006, 0.2414, 0.5006, 0.9519, 0.9763, 0.9416, 0.9763, 0.9356, 0.8394, 0.9444, 0.8395, 0.9444, 0.8395, 0.9356, 0.8394, 0.9411, 0.7024, 0.9515, 0.7024, 0.9515, 0.7024, 0.9411, 0.7024, 0.9406, 0.5654, 0.9519, 0.5655, 0.9351, 0.9763, 0.9248, 0.9763, 0.9244, 0.8394, 0.9356, 0.8394, 0.9356, 0.8394, 0.9244, 0.8394, 0.9252, 0.7024, 0.9355, 0.7024, 0.9355, 0.7024, 0.9252, 0.7024, 0.9192, 0.5655, 0.9279, 0.5655, 0.2688, 0.5478, 0.2841, 0.4109, 0.3279, 0.4109, 0.3251, 0.5479, 0.2841, 0.4109, 0.2661, 0.2739, 0.3185, 0.274, 0.3279, 0.4109, 0.2661, 0.2739, 0.2772, 0.137, 0.3279, 0.137, 0.3185, 0.274, 0.1393, 0.5479, 0.1367, 0.4109, 0.1979, 0.4109, 0.1956, 0.5478, 0.1367, 0.4109, 0.1322, 0.274, 0.1885, 0.2739, 0.1979, 0.4109, 0.1322, 0.274, 0.1502, 0.137, 0.1979, 0.137, 0.1885, 0.2739, 0.9685, 0.4285, 0.9788, 0.4285, 0.9787, 0.5145, 0.9683, 0.5145, 0.9683, 0.5145, 0.9787, 0.5145, 0.9771, 0.7023, 0.9698, 0.7023, 0.9698, 0.7023, 0.9771, 0.7023, 0.9787, 0.8902, 0.9684, 0.8902, 0.9894, 0.9763, 0.9791, 0.9763, 0.9789, 0.8903, 0.9892, 0.8903, 0.9892, 0.8903, 0.9789, 0.8903, 0.9808, 0.7024, 0.988, 0.7024, 0.988, 0.7024, 0.9808, 0.7024, 0.9788, 0.5146, 0.9891, 0.5146, 5.996e-08, 0.5478, 0.01717, 0.4618, 0.0661, 0.4618, 0.05633, 0.5478, 0.01717, 0.4618, 0.0159, 0.2739, 0.04783, 0.2739, 0.0661, 0.4618, 0.0159, 0.2739, 0.007368, 0.08607, 0.06369, 0.08607, 0.04783, 0.2739, 0.1322, 0.0, 0.1222, 0.08607, 0.0685, 0.08607, 0.07587, 0.0, 0.1222, 0.08607, 0.121, 0.2739, 0.08436, 0.2739, 0.0685, 0.08607, 0.121, 0.2739, 0.1224, 0.4618, 0.0661, 0.4618, 0.08436, 0.2739, 0.9998, 0.9284, 0.9895, 0.9284, 0.99, 0.8114, 0.9993, 0.8115, 0.9993, 0.8115, 0.99, 0.8114, 0.9895, 0.6785, 0.9998, 0.6786, 0.9998, 0.6786, 0.9895, 0.6785, 0.9894, 0.5456, 1.0, 0.5455, 0.4876, 0.9999, 0.4773, 0.9999, 0.4772, 0.8827, 0.4877, 0.8827, 0.4877, 0.8827, 0.4772, 0.8827, 0.4773, 0.75, 0.4876, 0.75, 0.4876, 0.75, 0.4773, 0.75, 0.4778, 0.6174, 0.4871, 0.6174, 0.4045, 0.5009, 0.395, 0.384, 0.4511, 0.3829, 0.4608, 0.4998, 0.395, 0.384, 0.3945, 0.2511, 0.4557, 0.2499, 0.4511, 0.3829, 0.3945, 0.2511, 0.4097, 0.1179, 0.4608, 0.1169, 0.4557, 0.2499, 0.5257, 0.0003146, 0.5185, 0.1174, 0.4608, 0.117, 0.4694, 0.0, 0.5185, 0.1174, 0.5243, 0.2502, 0.4679, 0.2499, 0.4608, 0.117, 0.5243, 0.2502, 0.5257, 0.3831, 0.4745, 0.3828, 0.4679, 0.2499, 0.4878, 0.5002, 0.4982, 0.5002, 0.4981, 0.6253, 0.4877, 0.6254, 0.4877, 0.6254, 0.4981, 0.6253, 0.4977, 0.7501, 0.4882, 0.7502, 0.4882, 0.7502, 0.4977, 0.7501, 0.4981, 0.875, 0.4879, 0.875, 0.5085, 0.9999, 0.4982, 0.9999, 0.4982, 0.875, 0.5084, 0.875, 0.5084, 0.875, 0.4982, 0.875, 0.4986, 0.7501, 0.5081, 0.7501, 0.5081, 0.7501, 0.4986, 0.7501, 0.4982, 0.6249, 0.5085, 0.6249, 0.2661, 0.0007229, 0.2476, 0.1255, 0.1979, 0.1248, 0.2098, 0.0, 0.2476, 0.1255, 0.254, 0.2505, 0.2087, 0.2499, 0.1979, 0.1248, 0.254, 0.2505, 0.2661, 0.3757, 0.2052, 0.3749, 0.2087, 0.2499, 0.3945, 0.0, 0.3942, 0.125, 0.3385, 0.125, 0.3382, 2.969e-08, 0.3942, 0.125, 0.3923, 0.2499, 0.3403, 0.2499, 0.3385, 0.125, 0.3923, 0.2499, 0.3842, 0.3749, 0.3279, 0.3749, 0.3403, 0.2499, 0.9683, 0.8886, 0.9579, 0.8886, 0.9579, 0.7967, 0.9682, 0.7967, 0.9682, 0.7967, 0.9579, 0.7967, 0.9579, 0.7047, 0.9682, 0.7046, 0.9682, 0.7046, 0.9579, 0.7047, 0.9519, 0.6125, 0.9622, 0.6125, 0.9622, 0.6125, 0.9519, 0.6125, 0.9579, 0.5204, 0.9683, 0.5204, 0.4772, 0.9602, 0.4668, 0.9602, 0.4668, 0.868, 0.4771, 0.868, 0.4771, 0.868, 0.4668, 0.868, 0.4608, 0.7762, 0.4712, 0.7762, 0.4712, 0.7762, 0.4608, 0.7762, 0.4668, 0.6843, 0.4772, 0.6843, 0.4772, 0.6843, 0.4668, 0.6843, 0.4668, 0.5923, 0.4772, 0.5923, 0.6684, 0.4611, 0.6603, 0.3692, 0.7167, 0.3682, 0.7247, 0.4601, 0.6603, 0.3692, 0.6595, 0.2772, 0.7158, 0.2762, 0.7167, 0.3682, 0.6595, 0.2772, 0.6634, 0.185, 0.7197, 0.184, 0.7158, 0.2762, 0.6634, 0.185, 0.6684, 0.0929, 0.7247, 0.0919, 0.7197, 0.184, 0.5287, 0.4601, 0.5391, 0.3682, 0.5933, 0.3692, 0.585, 0.4611, 0.5391, 0.3682, 0.5341, 0.2761, 0.5883, 0.2771, 0.5933, 0.3692, 0.5341, 0.2761, 0.5257, 0.1839, 0.5845, 0.1849, 0.5883, 0.2771, 0.5257, 0.1839, 0.5265, 0.09186, 0.5853, 0.0929, 0.5845, 0.1849, 0.5192, 0.9604, 0.5088, 0.9604, 0.5098, 0.8452, 0.5183, 0.8451, 0.5183, 0.8451, 0.5098, 0.8452, 0.5088, 0.7304, 0.5192, 0.7303, 0.5192, 0.7303, 0.5088, 0.7304, 0.5085, 0.6152, 0.5196, 0.6151, 0.1982, 0.5006, 0.2086, 0.5006, 0.2089, 0.6158, 0.1979, 0.6158, 0.1979, 0.6158, 0.2089, 0.6158, 0.2086, 0.7306, 0.1982, 0.7306, 0.1982, 0.7306, 0.2086, 0.7306, 0.2077, 0.8456, 0.1992, 0.8456, 0.9192, 0.4285, 0.9057, 0.5437, 0.8653, 0.5443, 0.8628, 0.4293, 0.9057, 0.5437, 0.919, 0.6586, 0.8686, 0.6593, 0.8653, 0.5443, 0.919, 0.6586, 0.9129, 0.7737, 0.8591, 0.7745, 0.8686, 0.6593, 0.6595, 0.0006284, 0.6536, 0.1156, 0.5933, 0.1149, 0.6032, 0.0, 0.6536, 0.1156, 0.6595, 0.2307, 0.6032, 0.2301, 0.5933, 0.1149, 0.6595, 0.2307, 0.6465, 0.3456, 0.6002, 0.3451, 0.6032, 0.2301, 0.2091, 0.5006, 0.2194, 0.5006, 0.2192, 0.6077, 0.2089, 0.6077, 0.2089, 0.6077, 0.2192, 0.6077, 0.2186, 0.7149, 0.21, 0.7149, 0.21, 0.7149, 0.2186, 0.7149, 0.2194, 0.822, 0.209, 0.822, 0.894, 0.4285, 0.8836, 0.4285, 0.8836, 0.3214, 0.8939, 0.3214, 0.8939, 0.3214, 0.8836, 0.3214, 0.8844, 0.2143, 0.8929, 0.2143, 0.8929, 0.2143, 0.8844, 0.2143, 0.8834, 0.1071, 0.8937, 0.1071, 0.781, 0.4294, 0.7896, 0.5365, 0.7332, 0.5365, 0.7247, 0.4294, 0.7896, 0.5365, 0.7762, 0.6436, 0.7295, 0.6436, 0.7332, 0.5365, 0.7762, 0.6436, 0.7837, 0.7508, 0.7273, 0.7508, 0.7295, 0.6436, 0.8049, 0.4285, 0.8069, 0.3214, 0.8586, 0.3214, 0.8612, 0.4285, 0.8069, 0.3214, 0.8143, 0.2143, 0.8564, 0.2143, 0.8586, 0.3214, 0.8143, 0.2143, 0.7938, 0.1071, 0.8527, 0.1071, 0.8564, 0.2143, 0.8725, 0.0, 0.8828, 4.691e-06, 0.8831, 0.1072, 0.8727, 0.1072, 0.8727, 0.1072, 0.8831, 0.1072, 0.8834, 0.2142, 0.8723, 0.2142, 0.8723, 0.2142, 0.8834, 0.2142, 0.8831, 0.3213, 0.8728, 0.3213, 0.8719, 0.4285, 0.8616, 0.4285, 0.8614, 0.3214, 0.8717, 0.3214, 0.8717, 0.3214, 0.8614, 0.3214, 0.8612, 0.2142, 0.8723, 0.2142, 0.8723, 0.2142, 0.8612, 0.2142, 0.8617, 0.1071, 0.872, 0.1071, 0.7953, 0.8569, 0.8027, 0.7499, 0.8591, 0.7509, 0.8516, 0.8579, 0.8027, 0.7499, 0.7968, 0.6427, 0.8575, 0.6437, 0.8591, 0.7509, 0.7968, 0.6427, 0.7938, 0.5355, 0.8501, 0.5365, 0.8575, 0.6437, 0.7375, 0.4294, 0.7247, 0.3225, 0.7848, 0.3214, 0.7938, 0.4284, 0.7247, 0.3225, 0.7277, 0.2153, 0.7922, 0.2142, 0.7848, 0.3214, 0.7277, 0.2153, 0.7408, 0.1079, 0.7938, 0.107, 0.7922, 0.2142, 0.2414, 0.7802, 0.2311, 0.7802, 0.2312, 0.7104, 0.2415, 0.7104, 0.2415, 0.7104, 0.2312, 0.7104, 0.2311, 0.6404, 0.2414, 0.6404, 0.2414, 0.6404, 0.2311, 0.6404, 0.2307, 0.5705, 0.2418, 0.5705, 0.2301, 0.7802, 0.2197, 0.7802, 0.2194, 0.7103, 0.2307, 0.7103, 0.2307, 0.7103, 0.2194, 0.7103, 0.2197, 0.6404, 0.2301, 0.6404, 0.2301, 0.6404, 0.2197, 0.6404, 0.2196, 0.5705, 0.23, 0.5705, 0.5878, 0.4611, 0.5922, 0.5309, 0.5359, 0.5318, 0.5315, 0.462, 0.5922, 0.5309, 0.59, 0.6009, 0.5337, 0.6017, 0.5359, 0.5318, 0.59, 0.6009, 0.5867, 0.6709, 0.5257, 0.6718, 0.5337, 0.6017, 0.5985, 0.7404, 0.597, 0.6704, 0.658, 0.6711, 0.6548, 0.741, 0.597, 0.6704, 0.6001, 0.6006, 0.6564, 0.6012, 0.658, 0.6711, 0.6001, 0.6006, 0.5933, 0.5306, 0.6497, 0.5312, 0.6564, 0.6012, 0.2626, 0.7802, 0.2522, 0.7802, 0.2523, 0.7104, 0.2626, 0.7104, 0.2626, 0.7104, 0.2523, 0.7104, 0.2533, 0.6404, 0.2614, 0.6404, 0.2614, 0.6404, 0.2533, 0.6404, 0.2522, 0.5705, 0.2625, 0.5705, 0.2419, 0.5006, 0.2522, 0.5006, 0.2521, 0.5705, 0.2418, 0.5705, 0.2418, 0.5705, 0.2521, 0.5705, 0.2512, 0.6404, 0.2431, 0.6404, 0.2431, 0.6404, 0.2512, 0.6404, 0.2522, 0.7103, 0.2419, 0.7103, 0.3855, 0.4999, 0.3881, 0.5697, 0.3318, 0.5703, 0.3292, 0.5004, 0.3881, 0.5697, 0.3808, 0.6397, 0.3365, 0.6401, 0.3318, 0.5703, 0.3808, 0.6397, 0.3842, 0.7096, 0.3279, 0.7101, 0.3365, 0.6401, 0.7198, 0.4616, 0.7159, 0.5315, 0.6595, 0.531, 0.6634, 0.4611, 0.7159, 0.5315, 0.7125, 0.6014, 0.6681, 0.601, 0.6595, 0.531, 0.7125, 0.6014, 0.7198, 0.6713, 0.6634, 0.6708, 0.6681, 0.601])
me_cube_004.use_remesh_preserve_volume = False
me_cube_004.use_remesh_preserve_attributes = False
me_cube_004.use_mirror_vertex_groups = False
me_cube_004.update()
me_cube_003 = bpy.data.meshes.new('Cube.003')
me_cube_003.from_pydata([(8.297, -24.14, -0.602), (8.297, -22.54, -0.602), (9.898, -22.54, -0.602), (9.898, -24.14, -0.602), (8.297, -24.14, 15.11), (8.297, -22.54, 15.11), (9.898, -22.54, 15.11), (9.898, -24.14, 15.11), (8.297, -24.14, 1.801), (8.297, -24.14, 5.435), (8.297, -24.14, 9.069), (8.297, -24.14, 12.7), (8.297, -22.54, 12.7), (8.297, -22.54, 9.069), (8.297, -22.54, 5.435), (8.297, -22.54, 1.801), (9.898, -22.54, 12.7), (9.898, -22.54, 9.069), (9.898, -22.54, 5.435), (9.898, -22.54, 1.801), (9.898, -24.14, 12.7), (9.898, -24.14, 9.069), (9.898, -24.14, 5.435), (9.898, -24.14, 1.801), (35.1, -24.14, -0.602), (35.1, -22.54, -0.602), (36.7, -22.54, -0.602), (36.7, -24.14, -0.602), (35.1, -24.14, 15.11), (35.1, -22.54, 15.11), (36.7, -22.54, 15.11), (36.7, -24.14, 15.11), (35.1, -24.14, 1.801), (35.1, -24.14, 5.435), (35.1, -24.14, 9.069), (35.1, -24.14, 12.7), (35.1, -22.54, 12.7), (35.1, -22.54, 9.069), (35.1, -22.54, 5.435), (35.1, -22.54, 1.801), (36.7, -22.54, 12.7), (36.7, -22.54, 9.069), (36.7, -22.54, 5.435), (36.7, -22.54, 1.801), (36.7, -24.14, 12.7), (36.7, -24.14, 9.069), (36.7, -24.14, 5.435), (36.7, -24.14, 1.801), (35.1, 21.32, -0.602), (35.1, 22.92, -0.602), (36.7, 22.92, -0.602), (36.7, 21.32, -0.602), (35.1, 21.32, 15.11), (35.1, 22.92, 15.11), (36.7, 22.92, 15.11), (36.7, 21.32, 15.11), (35.1, 21.32, 1.801), (35.1, 21.32, 5.435), (35.1, 21.32, 9.069), (35.1, 21.32, 12.7), (35.1, 22.92, 12.7), (35.1, 22.92, 9.069), (35.1, 22.92, 5.435), (35.1, 22.92, 1.801), (36.7, 22.92, 12.7), (36.7, 22.92, 9.069), (36.7, 22.92, 5.435), (36.7, 22.92, 1.801), (36.7, 21.32, 12.7), (36.7, 21.32, 9.069), (36.7, 21.32, 5.435), (36.7, 21.32, 1.801), (14.17, 21.32, -0.602), (14.17, 22.92, -0.602), (15.77, 22.92, -0.602), (15.77, 21.32, -0.602), (14.17, 21.32, 15.11), (14.17, 22.92, 15.11), (15.77, 22.92, 15.11), (15.77, 21.32, 15.11), (14.17, 21.32, 1.801), (14.17, 21.32, 5.435), (14.17, 21.32, 9.069), (14.17, 21.32, 12.7), (14.17, 22.92, 12.7), (14.17, 22.92, 9.069), (14.17, 22.92, 5.435), (14.17, 22.92, 1.801), (15.77, 22.92, 12.7), (15.77, 22.92, 9.069), (15.77, 22.92, 5.435), (15.77, 22.92, 1.801), (15.77, 21.32, 12.7), (15.77, 21.32, 9.069), (15.77, 21.32, 5.435), (15.77, 21.32, 1.801), (35.1, -1.208, -0.602), (35.1, 0.3921, -0.602), (36.7, 0.3921, -0.602), (36.7, -1.208, -0.602), (35.1, -1.208, 15.11), (35.1, 0.3921, 15.11), (36.7, 0.3921, 15.11), (36.7, -1.208, 15.11), (35.1, -1.208, 1.801), (35.1, -1.208, 5.435), (35.1, -1.208, 9.069), (35.1, -1.208, 12.7), (35.1, 0.3921, 12.7), (35.1, 0.3921, 9.069), (35.1, 0.3921, 5.435), (35.1, 0.3921, 1.801), (36.7, 0.3921, 12.7), (36.7, 0.3921, 9.069), (36.7, 0.3921, 5.435), (36.7, 0.3921, 1.801), (36.7, -1.208, 12.7), (36.7, -1.208, 9.069), (36.7, -1.208, 5.435), (36.7, -1.208, 1.801)], [], [(8, 15, 1, 0), (15, 19, 2, 1), (19, 23, 3, 2), (23, 8, 0, 3), (0, 1, 2, 3), (7, 6, 5, 4), (7, 4, 11, 20), (20, 11, 10, 21), (21, 10, 9, 22), (22, 9, 8, 23), (6, 7, 20, 16), (16, 20, 21, 17), (17, 21, 22, 18), (18, 22, 23, 19), (5, 6, 16, 12), (12, 16, 17, 13), (13, 17, 18, 14), (14, 18, 19, 15), (4, 5, 12, 11), (11, 12, 13, 10), (10, 13, 14, 9), (9, 14, 15, 8), (32, 39, 25, 24), (39, 43, 26, 25), (43, 47, 27, 26), (47, 32, 24, 27), (24, 25, 26, 27), (31, 30, 29, 28), (31, 28, 35, 44), (44, 35, 34, 45), (45, 34, 33, 46), (46, 33, 32, 47), (30, 31, 44, 40), (40, 44, 45, 41), (41, 45, 46, 42), (42, 46, 47, 43), (29, 30, 40, 36), (36, 40, 41, 37), (37, 41, 42, 38), (38, 42, 43, 39), (28, 29, 36, 35), (35, 36, 37, 34), (34, 37, 38, 33), (33, 38, 39, 32), (56, 63, 49, 48), (63, 67, 50, 49), (67, 71, 51, 50), (71, 56, 48, 51), (48, 49, 50, 51), (55, 54, 53, 52), (55, 52, 59, 68), (68, 59, 58, 69), (69, 58, 57, 70), (70, 57, 56, 71), (54, 55, 68, 64), (64, 68, 69, 65), (65, 69, 70, 66), (66, 70, 71, 67), (53, 54, 64, 60), (60, 64, 65, 61), (61, 65, 66, 62), (62, 66, 67, 63), (52, 53, 60, 59), (59, 60, 61, 58), (58, 61, 62, 57), (57, 62, 63, 56), (80, 87, 73, 72), (87, 91, 74, 73), (91, 95, 75, 74), (95, 80, 72, 75), (72, 73, 74, 75), (79, 78, 77, 76), (79, 76, 83, 92), (92, 83, 82, 93), (93, 82, 81, 94), (94, 81, 80, 95), (78, 79, 92, 88), (88, 92, 93, 89), (89, 93, 94, 90), (90, 94, 95, 91), (77, 78, 88, 84), (84, 88, 89, 85), (85, 89, 90, 86), (86, 90, 91, 87), (76, 77, 84, 83), (83, 84, 85, 82), (82, 85, 86, 81), (81, 86, 87, 80), (104, 111, 97, 96), (111, 115, 98, 97), (115, 119, 99, 98), (119, 104, 96, 99), (96, 97, 98, 99), (103, 102, 101, 100), (103, 100, 107, 116), (116, 107, 106, 117), (117, 106, 105, 118), (118, 105, 104, 119), (102, 103, 116, 112), (112, 116, 117, 113), (113, 117, 118, 114), (114, 118, 119, 115), (101, 102, 112, 108), (108, 112, 113, 109), (109, 113, 114, 110), (110, 114, 115, 111), (100, 101, 108, 107), (107, 108, 109, 106), (106, 109, 110, 105), (105, 110, 111, 104)])
me_cube_003.polygons.foreach_set('use_smooth', [True] * 110)
_uv = me_cube_003.uv_layers.new(name='diffuse')
_uv.uv.foreach_set('vector', [0.65, 0.4833, 0.65, 0.425, 0.5624, 0.425, 0.5624, 0.4833, 0.65, 0.4489, 0.65, 0.3906, 0.5624, 0.3906, 0.5624, 0.4489, 0.65, 0.425, 0.65, 0.4833, 0.5624, 0.4833, 0.5624, 0.425, 0.65, 0.3906, 0.65, 0.4489, 0.5624, 0.4489, 0.5624, 0.3906, 0.5574, 0.4489, 0.6157, 0.4489, 0.6157, 0.3906, 0.5574, 0.3906, 0.5574, 0.3906, 0.6157, 0.3906, 0.6157, 0.4489, 0.5574, 0.4489, 0.4788, 0.3906, 0.4788, 0.4489, 0.3912, 0.4489, 0.3912, 0.3906, 0.61, 0.3906, 0.61, 0.4489, 0.4775, 0.4489, 0.4775, 0.3906, 0.4775, 0.3906, 0.4775, 0.4489, 0.345, 0.4489, 0.345, 0.3906, 0.5637, 0.3906, 0.5637, 0.4489, 0.4312, 0.4489, 0.4312, 0.3906, 0.4788, 0.425, 0.4788, 0.4833, 0.3912, 0.4833, 0.3912, 0.425, 0.61, 0.425, 0.61, 0.4833, 0.4775, 0.4833, 0.4775, 0.425, 0.4775, 0.425, 0.4775, 0.4833, 0.345, 0.4833, 0.345, 0.425, 0.5637, 0.425, 0.5637, 0.4833, 0.4312, 0.4833, 0.4312, 0.425, 0.4788, 0.4489, 0.4788, 0.3906, 0.3912, 0.3906, 0.3912, 0.4489, 0.61, 0.4489, 0.61, 0.3906, 0.4775, 0.3906, 0.4775, 0.4489, 0.4775, 0.4489, 0.4775, 0.3906, 0.345, 0.3906, 0.345, 0.4489, 0.5637, 0.4489, 0.5637, 0.3906, 0.4312, 0.3906, 0.4312, 0.4489, 0.4788, 0.4833, 0.4788, 0.425, 0.3912, 0.425, 0.3912, 0.4833, 0.61, 0.4833, 0.61, 0.425, 0.4775, 0.425, 0.4775, 0.4833, 0.4775, 0.4833, 0.4775, 0.425, 0.345, 0.425, 0.345, 0.4833, 0.5637, 0.4833, 0.5637, 0.425, 0.4312, 0.425, 0.4312, 0.4833, 0.65, 0.4833, 0.65, 0.425, 0.5624, 0.425, 0.5624, 0.4833, 0.65, 0.5656, 0.65, 0.5072, 0.5624, 0.5072, 0.5624, 0.5656, 0.65, 0.425, 0.65, 0.4833, 0.5624, 0.4833, 0.5624, 0.425, 0.65, 0.5072, 0.65, 0.5656, 0.5624, 0.5656, 0.5624, 0.5072, 0.5574, 0.5656, 0.6157, 0.5656, 0.6157, 0.5072, 0.5574, 0.5072, 0.5574, 0.5072, 0.6157, 0.5072, 0.6157, 0.5656, 0.5574, 0.5656, 0.4788, 0.5072, 0.4788, 0.5656, 0.3912, 0.5656, 0.3912, 0.5072, 0.61, 0.5072, 0.61, 0.5656, 0.4775, 0.5656, 0.4775, 0.5072, 0.4775, 0.5072, 0.4775, 0.5656, 0.345, 0.5656, 0.345, 0.5072, 0.5637, 0.5072, 0.5637, 0.5656, 0.4312, 0.5656, 0.4312, 0.5072, 0.4788, 0.425, 0.4788, 0.4833, 0.3912, 0.4833, 0.3912, 0.425, 0.61, 0.425, 0.61, 0.4833, 0.4775, 0.4833, 0.4775, 0.425, 0.4775, 0.425, 0.4775, 0.4833, 0.345, 0.4833, 0.345, 0.425, 0.5637, 0.425, 0.5637, 0.4833, 0.4312, 0.4833, 0.4312, 0.425, 0.4788, 0.5656, 0.4788, 0.5072, 0.3912, 0.5072, 0.3912, 0.5656, 0.61, 0.5656, 0.61, 0.5072, 0.4775, 0.5072, 0.4775, 0.5656, 0.4775, 0.5656, 0.4775, 0.5072, 0.345, 0.5072, 0.345, 0.5656, 0.5637, 0.5656, 0.5637, 0.5072, 0.4312, 0.5072, 0.4312, 0.5656, 0.4788, 0.4833, 0.4788, 0.425, 0.3912, 0.425, 0.3912, 0.4833, 0.61, 0.4833, 0.61, 0.425, 0.4775, 0.425, 0.4775, 0.4833, 0.4775, 0.4833, 0.4775, 0.425, 0.345, 0.425, 0.345, 0.4833, 0.5637, 0.4833, 0.5637, 0.425, 0.4312, 0.425, 0.4312, 0.4833, 0.65, 0.5758, 0.65, 0.5175, 0.5624, 0.5175, 0.5624, 0.5758, 0.65, 0.5656, 0.65, 0.5072, 0.5624, 0.5072, 0.5624, 0.5656, 0.65, 0.5175, 0.65, 0.5758, 0.5624, 0.5758, 0.5624, 0.5175, 0.65, 0.5072, 0.65, 0.5656, 0.5624, 0.5656, 0.5624, 0.5072, 0.4649, 0.5656, 0.5232, 0.5656, 0.5232, 0.5072, 0.4649, 0.5072, 0.4649, 0.5072, 0.5232, 0.5072, 0.5232, 0.5656, 0.4649, 0.5656, 0.4788, 0.5072, 0.4788, 0.5656, 0.3912, 0.5656, 0.3912, 0.5072, 0.61, 0.5072, 0.61, 0.5656, 0.4775, 0.5656, 0.4775, 0.5072, 0.4775, 0.5072, 0.4775, 0.5656, 0.345, 0.5656, 0.345, 0.5072, 0.5637, 0.5072, 0.5637, 0.5656, 0.4312, 0.5656, 0.4312, 0.5072, 0.4788, 0.5175, 0.4788, 0.5758, 0.3912, 0.5758, 0.3912, 0.5175, 0.61, 0.5175, 0.61, 0.5758, 0.4775, 0.5758, 0.4775, 0.5175, 0.4775, 0.5175, 0.4775, 0.5758, 0.345, 0.5758, 0.345, 0.5175, 0.5637, 0.5175, 0.5637, 0.5758, 0.4312, 0.5758, 0.4312, 0.5175, 0.4788, 0.5656, 0.4788, 0.5072, 0.3912, 0.5072, 0.3912, 0.5656, 0.61, 0.5656, 0.61, 0.5072, 0.4775, 0.5072, 0.4775, 0.5656, 0.4775, 0.5656, 0.4775, 0.5072, 0.345, 0.5072, 0.345, 0.5656, 0.5637, 0.5656, 0.5637, 0.5072, 0.4312, 0.5072, 0.4312, 0.5656, 0.4788, 0.5758, 0.4788, 0.5175, 0.3912, 0.5175, 0.3912, 0.5758, 0.61, 0.5758, 0.61, 0.5175, 0.4775, 0.5175, 0.4775, 0.5758, 0.4775, 0.5758, 0.4775, 0.5175, 0.345, 0.5175, 0.345, 0.5758, 0.5637, 0.5758, 0.5637, 0.5175, 0.4312, 0.5175, 0.4312, 0.5758, 0.65, 0.5758, 0.65, 0.5175, 0.5624, 0.5175, 0.5624, 0.5758, 0.65, 0.4536, 0.65, 0.3952, 0.5624, 0.3952, 0.5624, 0.4536, 0.65, 0.5175, 0.65, 0.5758, 0.5624, 0.5758, 0.5624, 0.5175, 0.65, 0.3952, 0.65, 0.4536, 0.5624, 0.4536, 0.5624, 0.3952, 0.4649, 0.4536, 0.5232, 0.4536, 0.5232, 0.3952, 0.4649, 0.3952, 0.4649, 0.3952, 0.5232, 0.3952, 0.5232, 0.4536, 0.4649, 0.4536, 0.4788, 0.3952, 0.4788, 0.4536, 0.3912, 0.4536, 0.3912, 0.3952, 0.61, 0.3952, 0.61, 0.4536, 0.4775, 0.4536, 0.4775, 0.3952, 0.4775, 0.3952, 0.4775, 0.4536, 0.345, 0.4536, 0.345, 0.3952, 0.5637, 0.3952, 0.5637, 0.4536, 0.4312, 0.4536, 0.4312, 0.3952, 0.4788, 0.5175, 0.4788, 0.5758, 0.3912, 0.5758, 0.3912, 0.5175, 0.61, 0.5175, 0.61, 0.5758, 0.4775, 0.5758, 0.4775, 0.5175, 0.4775, 0.5175, 0.4775, 0.5758, 0.345, 0.5758, 0.345, 0.5175, 0.5637, 0.5175, 0.5637, 0.5758, 0.4312, 0.5758, 0.4312, 0.5175, 0.4788, 0.4536, 0.4788, 0.3952, 0.3912, 0.3952, 0.3912, 0.4536, 0.61, 0.4536, 0.61, 0.3952, 0.4775, 0.3952, 0.4775, 0.4536, 0.4775, 0.4536, 0.4775, 0.3952, 0.345, 0.3952, 0.345, 0.4536, 0.5637, 0.4536, 0.5637, 0.3952, 0.4312, 0.3952, 0.4312, 0.4536, 0.4788, 0.5758, 0.4788, 0.5175, 0.3912, 0.5175, 0.3912, 0.5758, 0.61, 0.5758, 0.61, 0.5175, 0.4775, 0.5175, 0.4775, 0.5758, 0.4775, 0.5758, 0.4775, 0.5175, 0.345, 0.5175, 0.345, 0.5758, 0.5637, 0.5758, 0.5637, 0.5175, 0.4312, 0.5175, 0.4312, 0.5758, 0.65, 0.5222, 0.65, 0.4639, 0.5624, 0.4639, 0.5624, 0.5222, 0.65, 0.5656, 0.65, 0.5072, 0.5624, 0.5072, 0.5624, 0.5656, 0.65, 0.4639, 0.65, 0.5222, 0.5624, 0.5222, 0.5624, 0.4639, 0.65, 0.5072, 0.65, 0.5656, 0.5624, 0.5656, 0.5624, 0.5072, 0.5185, 0.5656, 0.5768, 0.5656, 0.5768, 0.5072, 0.5185, 0.5072, 0.5185, 0.5072, 0.5768, 0.5072, 0.5768, 0.5656, 0.5185, 0.5656, 0.4788, 0.5072, 0.4788, 0.5656, 0.3912, 0.5656, 0.3912, 0.5072, 0.61, 0.5072, 0.61, 0.5656, 0.4775, 0.5656, 0.4775, 0.5072, 0.4775, 0.5072, 0.4775, 0.5656, 0.345, 0.5656, 0.345, 0.5072, 0.5637, 0.5072, 0.5637, 0.5656, 0.4312, 0.5656, 0.4312, 0.5072, 0.4788, 0.4639, 0.4788, 0.5222, 0.3912, 0.5222, 0.3912, 0.4639, 0.61, 0.4639, 0.61, 0.5222, 0.4775, 0.5222, 0.4775, 0.4639, 0.4775, 0.4639, 0.4775, 0.5222, 0.345, 0.5222, 0.345, 0.4639, 0.5637, 0.4639, 0.5637, 0.5222, 0.4312, 0.5222, 0.4312, 0.4639, 0.4788, 0.5656, 0.4788, 0.5072, 0.3912, 0.5072, 0.3912, 0.5656, 0.61, 0.5656, 0.61, 0.5072, 0.4775, 0.5072, 0.4775, 0.5656, 0.4775, 0.5656, 0.4775, 0.5072, 0.345, 0.5072, 0.345, 0.5656, 0.5637, 0.5656, 0.5637, 0.5072, 0.4312, 0.5072, 0.4312, 0.5656, 0.4788, 0.5222, 0.4788, 0.4639, 0.3912, 0.4639, 0.3912, 0.5222, 0.61, 0.5222, 0.61, 0.4639, 0.4775, 0.4639, 0.4775, 0.5222, 0.4775, 0.5222, 0.4775, 0.4639, 0.345, 0.4639, 0.345, 0.5222, 0.5637, 0.5222, 0.5637, 0.4639, 0.4312, 0.4639, 0.4312, 0.5222])
_uv.active_render = True
_uv = me_cube_003.uv_layers.new(name='lightmap')
_uv.uv.foreach_set('vector', [0.2632, 0.4235, 0.3158, 0.4235, 0.3158, 0.5, 0.2632, 0.5, 0.5789, 0.07649, 0.5263, 0.07649, 0.5263, 0.0, 0.5789, 0.0, 0.3684, 0.4235, 0.4211, 0.4235, 0.4211, 0.5, 0.3684, 0.5, 0.4211, 0.4235, 0.4737, 0.4235, 0.4737, 0.5, 0.4211, 0.5, 0.1053, 0.5509, 0.1053, 0.5, 0.1579, 0.5, 0.1579, 0.5509, 0.1053, 0.5, 0.1053, 0.5509, 0.05263, 0.5509, 0.05263, 0.5, 0.4211, 4.553e-08, 0.4737, 0.0, 0.4737, 0.07649, 0.4211, 0.07649, 0.4211, 0.07649, 0.4737, 0.07649, 0.4737, 0.1922, 0.4211, 0.1922, 0.4211, 0.1922, 0.4737, 0.1922, 0.4737, 0.3078, 0.4211, 0.3078, 0.4211, 0.3078, 0.4737, 0.3078, 0.4737, 0.4235, 0.4211, 0.4235, 0.3684, 0.0, 0.4211, 0.0, 0.4211, 0.07649, 0.3684, 0.07649, 0.3684, 0.07649, 0.4211, 0.07649, 0.4211, 0.1922, 0.3684, 0.1922, 0.3684, 0.1922, 0.4211, 0.1922, 0.4211, 0.3078, 0.3684, 0.3078, 0.3684, 0.3078, 0.4211, 0.3078, 0.4211, 0.4235, 0.3684, 0.4235, 0.5789, 0.5, 0.5263, 0.5, 0.5263, 0.4235, 0.5789, 0.4235, 0.5789, 0.4235, 0.5263, 0.4235, 0.5263, 0.3078, 0.5789, 0.3078, 0.5789, 0.3078, 0.5263, 0.3078, 0.5263, 0.1922, 0.5789, 0.1922, 0.5789, 0.1922, 0.5263, 0.1922, 0.5263, 0.07649, 0.5789, 0.07649, 0.2632, 0.0, 0.3158, 0.0, 0.3158, 0.07649, 0.2632, 0.07649, 0.2632, 0.07649, 0.3158, 0.07649, 0.3158, 0.1922, 0.2632, 0.1922, 0.2632, 0.1922, 0.3158, 0.1922, 0.3158, 0.3078, 0.2632, 0.3078, 0.2632, 0.3078, 0.3158, 0.3078, 0.3158, 0.4235, 0.2632, 0.4235, 0.2105, 0.4235, 0.2632, 0.4235, 0.2632, 0.5, 0.2105, 0.5, 0.7368, 0.4235, 0.7895, 0.4235, 0.7895, 0.5, 0.7368, 0.5, 0.1579, 0.4235, 0.2105, 0.4235, 0.2105, 0.5, 0.1579, 0.5, 0.0, 0.9235, 0.05263, 0.9235, 0.05263, 1.0, 0.0, 1.0, 0.4211, 0.5509, 0.4211, 0.5, 0.4737, 0.5, 0.4737, 0.5509, 0.5263, 0.5, 0.5263, 0.5509, 0.4737, 0.5509, 0.4737, 0.5, 0.0, 0.5, 0.05263, 0.5, 0.05263, 0.5765, 0.0, 0.5765, 0.0, 0.5765, 0.05263, 0.5765, 0.05263, 0.6922, 0.0, 0.6922, 0.0, 0.6922, 0.05263, 0.6922, 0.05263, 0.8078, 0.0, 0.8078, 0.0, 0.8078, 0.05263, 0.8078, 0.05263, 0.9235, 0.0, 0.9235, 0.1579, 0.0, 0.2105, 0.0, 0.2105, 0.07649, 0.1579, 0.07649, 0.1579, 0.07649, 0.2105, 0.07649, 0.2105, 0.1922, 0.1579, 0.1922, 0.1579, 0.1922, 0.2105, 0.1922, 0.2105, 0.3078, 0.1579, 0.3078, 0.1579, 0.3078, 0.2105, 0.3078, 0.2105, 0.4235, 0.1579, 0.4235, 0.7368, 9.107e-08, 0.7895, 0.0, 0.7895, 0.07649, 0.7368, 0.07649, 0.7368, 0.07649, 0.7895, 0.07649, 0.7895, 0.1922, 0.7368, 0.1922, 0.7368, 0.1922, 0.7895, 0.1922, 0.7895, 0.3078, 0.7368, 0.3078, 0.7368, 0.3078, 0.7895, 0.3078, 0.7895, 0.4235, 0.7368, 0.4235, 0.2105, 0.0, 0.2632, 0.0, 0.2632, 0.07649, 0.2105, 0.07649, 0.2105, 0.07649, 0.2632, 0.07649, 0.2632, 0.1922, 0.2105, 0.1922, 0.2105, 0.1922, 0.2632, 0.1922, 0.2632, 0.3078, 0.2105, 0.3078, 0.2105, 0.3078, 0.2632, 0.3078, 0.2632, 0.4235, 0.2105, 0.4235, 0.1053, 0.4235, 0.1579, 0.4235, 0.1579, 0.5, 0.1053, 0.5, 0.8947, 0.4235, 0.9474, 0.4235, 0.9474, 0.5, 0.8947, 0.5, 0.3158, 0.4235, 0.3684, 0.4235, 0.3684, 0.5, 0.3158, 0.5, 0.9474, 0.4235, 1.0, 0.4235, 1.0, 0.5, 0.9474, 0.5, 0.5263, 0.5509, 0.5263, 0.5, 0.5789, 0.5, 0.5789, 0.5509, 0.3158, 0.5, 0.3158, 0.5509, 0.2632, 0.5509, 0.2632, 0.5, 0.9474, 0.0, 1.0, 0.0, 1.0, 0.07649, 0.9474, 0.07649, 0.9474, 0.07649, 1.0, 0.07649, 1.0, 0.1922, 0.9474, 0.1922, 0.9474, 0.1922, 1.0, 0.1922, 1.0, 0.3078, 0.9474, 0.3078, 0.9474, 0.3078, 1.0, 0.3078, 1.0, 0.4235, 0.9474, 0.4235, 0.3158, 4.553e-08, 0.3684, 0.0, 0.3684, 0.07649, 0.3158, 0.07649, 0.3158, 0.07649, 0.3684, 0.07649, 0.3684, 0.1922, 0.3158, 0.1922, 0.3158, 0.1922, 0.3684, 0.1922, 0.3684, 0.3078, 0.3158, 0.3078, 0.3158, 0.3078, 0.3684, 0.3078, 0.3684, 0.4235, 0.3158, 0.4235, 0.8947, 4.553e-08, 0.9474, 0.0, 0.9474, 0.07649, 0.8947, 0.07649, 0.8947, 0.07649, 0.9474, 0.07649, 0.9474, 0.1922, 0.8947, 0.1922, 0.8947, 0.1922, 0.9474, 0.1922, 0.9474, 0.3078, 0.8947, 0.3078, 0.8947, 0.3078, 0.9474, 0.3078, 0.9474, 0.4235, 0.8947, 0.4235, 0.1053, 0.0, 0.1579, 0.0, 0.1579, 0.07649, 0.1053, 0.07649, 0.1053, 0.07649, 0.1579, 0.07649, 0.1579, 0.1922, 0.1053, 0.1922, 0.1053, 0.1922, 0.1579, 0.1922, 0.1579, 0.3078, 0.1053, 0.3078, 0.1053, 0.3078, 0.1579, 0.3078, 0.1579, 0.4235, 0.1053, 0.4235, 0.05263, 0.4235, 0.1053, 0.4235, 0.1053, 0.5, 0.05263, 0.5, 0.4737, 0.4235, 0.5263, 0.4235, 0.5263, 0.5, 0.4737, 0.5, 9.41e-08, 0.4235, 0.05263, 0.4235, 0.05263, 0.5, 9.41e-08, 0.5, 0.6316, 0.4235, 0.6842, 0.4235, 0.6842, 0.5, 0.6316, 0.5, 0.3158, 0.5509, 0.3158, 0.5, 0.3684, 0.5, 0.3684, 0.5509, 0.4211, 0.5, 0.4211, 0.5509, 0.3684, 0.5509, 0.3684, 0.5, 0.6316, 0.0, 0.6842, 0.0, 0.6842, 0.07649, 0.6316, 0.07649, 0.6316, 0.07649, 0.6842, 0.07649, 0.6842, 0.1922, 0.6316, 0.1922, 0.6316, 0.1922, 0.6842, 0.1922, 0.6842, 0.3078, 0.6316, 0.3078, 0.6316, 0.3078, 0.6842, 0.3078, 0.6842, 0.4235, 0.6316, 0.4235, 0.0, 0.0, 0.05263, 0.0, 0.05263, 0.07649, 0.0, 0.07649, 0.0, 0.07649, 0.05263, 0.07649, 0.05263, 0.1922, 0.0, 0.1922, 0.0, 0.1922, 0.05263, 0.1922, 0.05263, 0.3078, 9.41e-08, 0.3078, 9.41e-08, 0.3078, 0.05263, 0.3078, 0.05263, 0.4235, 9.41e-08, 0.4235, 0.4737, 0.0, 0.5263, 0.0, 0.5263, 0.07649, 0.4737, 0.07649, 0.4737, 0.07649, 0.5263, 0.07649, 0.5263, 0.1922, 0.4737, 0.1922, 0.4737, 0.1922, 0.5263, 0.1922, 0.5263, 0.3078, 0.4737, 0.3078, 0.4737, 0.3078, 0.5263, 0.3078, 0.5263, 0.4235, 0.4737, 0.4235, 0.05263, 0.0, 0.1053, 0.0, 0.1053, 0.07649, 0.05263, 0.07649, 0.05263, 0.07649, 0.1053, 0.07649, 0.1053, 0.1922, 0.05263, 0.1922, 0.05263, 0.1922, 0.1053, 0.1922, 0.1053, 0.3078, 0.05263, 0.3078, 0.05263, 0.3078, 0.1053, 0.3078, 0.1053, 0.4235, 0.05263, 0.4235, 0.5789, 0.4235, 0.6316, 0.4235, 0.6316, 0.5, 0.5789, 0.5, 0.7895, 0.4235, 0.8421, 0.4235, 0.8421, 0.5, 0.7895, 0.5, 0.7368, 0.07649, 0.6842, 0.07649, 0.6842, 4.269e-09, 0.7368, 0.0, 0.8421, 0.4235, 0.8947, 0.4235, 0.8947, 0.5, 0.8421, 0.5, 0.2632, 0.5509, 0.2105, 0.5509, 0.2105, 0.5, 0.2632, 0.5, 0.2105, 0.5, 0.2105, 0.5509, 0.1579, 0.5509, 0.1579, 0.5, 0.8421, 0.0, 0.8947, 0.0, 0.8947, 0.07649, 0.8421, 0.07649, 0.8421, 0.07649, 0.8947, 0.07649, 0.8947, 0.1922, 0.8421, 0.1922, 0.8421, 0.1922, 0.8947, 0.1922, 0.8947, 0.3078, 0.8421, 0.3078, 0.8421, 0.3078, 0.8947, 0.3078, 0.8947, 0.4235, 0.8421, 0.4235, 0.7368, 0.5, 0.6842, 0.5, 0.6842, 0.4235, 0.7368, 0.4235, 0.7368, 0.4235, 0.6842, 0.4235, 0.6842, 0.3078, 0.7368, 0.3078, 0.7368, 0.3078, 0.6842, 0.3078, 0.6842, 0.1922, 0.7368, 0.1922, 0.7368, 0.1922, 0.6842, 0.1922, 0.6842, 0.07649, 0.7368, 0.07649, 0.7895, 0.0, 0.8421, 0.0, 0.8421, 0.07649, 0.7895, 0.07649, 0.7895, 0.07649, 0.8421, 0.07649, 0.8421, 0.1922, 0.7895, 0.1922, 0.7895, 0.1922, 0.8421, 0.1922, 0.8421, 0.3078, 0.7895, 0.3078, 0.7895, 0.3078, 0.8421, 0.3078, 0.8421, 0.4235, 0.7895, 0.4235, 0.5789, 0.0, 0.6316, 0.0, 0.6316, 0.07649, 0.5789, 0.07649, 0.5789, 0.07649, 0.6316, 0.07649, 0.6316, 0.1922, 0.5789, 0.1922, 0.5789, 0.1922, 0.6316, 0.1922, 0.6316, 0.3078, 0.5789, 0.3078, 0.5789, 0.3078, 0.6316, 0.3078, 0.6316, 0.4235, 0.5789, 0.4235])
me_cube_003.use_remesh_preserve_volume = False
me_cube_003.use_remesh_preserve_attributes = False
me_cube_003.use_mirror_vertex_groups = False
me_cube_003.update()
me_cube_002 = bpy.data.meshes.new('Cube.002')
me_cube_002.from_pydata([(-38.61, -24.5, -1.699), (-38.61, 23.5, -1.699), (37.71, 23.5, -1.699), (37.71, -24.5, -1.699), (-38.61, -24.5, -0.4994), (-38.61, 23.5, -0.4994), (37.71, 23.5, -0.4994), (37.71, -24.5, -0.4994)], [], [(4, 5, 1, 0), (5, 6, 2, 1), (6, 7, 3, 2), (7, 4, 0, 3), (0, 1, 2, 3), (7, 6, 5, 4)])
me_cube_002.polygons.foreach_set('use_smooth', [True] * 6)
_uv = me_cube_002.uv_layers.new(name='diffuse')
_uv.uv.foreach_set('vector', [0.3814, -0.3814, 0.6186, -0.3814, 0.6186, -0.6186, 0.3814, -0.6186, 0.3572, -0.3572, 0.6428, -0.3572, 0.6428, -0.6428, 0.3572, -0.6428, -0.3797, -0.3797, -0.6203, -0.3797, -0.6203, -0.6203, -0.3797, -0.6203, -0.4177, -0.4177, -0.5823, -0.4177, -0.5823, -0.5823, -0.4177, -0.5823, -2.617, -2.617, -2.617, 3.617, 3.617, 3.617, 3.617, -2.617, 3.617, -2.617, 3.617, 3.617, -2.616, 3.617, -2.616, -2.617])
_uv.active_render = True
_uv = me_cube_002.uv_layers.new(name='lightmap')
_uv.uv.foreach_set('vector', [0.3333, 0.3333, 0.3333, 3.974e-08, 0.6667, 0.0, 0.6667, 0.3333, 3.974e-08, 0.6667, 0.0, 0.3333, 0.3333, 0.3333, 0.3333, 0.6667, 1.291e-07, 0.3333, 0.0, 8.941e-08, 0.3333, 0.0, 0.3333, 0.3333, 0.3333, 0.3333, 0.6667, 0.3333, 0.6667, 0.6667, 0.3333, 0.6667, 1.0, 0.0, 1.0, 0.3333, 0.6667, 0.3333, 0.6667, 2.98e-08, 0.0, 0.6667, 0.3333, 0.6667, 0.3333, 1.0, 4.967e-08, 1.0])
me_cube_002.use_remesh_preserve_volume = False
me_cube_002.use_remesh_preserve_attributes = False
me_cube_002.use_mirror_vertex_groups = False
me_cube_002.update()
me_cube_007 = bpy.data.meshes.new('Cube.007')
me_cube_007.from_pydata([(-37.01, -24.87, -2.008), (-37.01, 23.87, -2.008), (35.24, 23.87, -2.008), (35.24, -24.87, -2.008), (-37.01, -24.87, -0.1907), (-37.01, 23.87, -0.1907), (35.24, 23.87, -0.1907), (35.24, -24.87, -0.1907), (-37.01, -22.33, -0.1907), (-37.01, 21.32, -0.1907), (-37.01, 21.32, -2.008), (-37.01, -22.33, -2.008), (35.24, 21.32, -0.1907), (35.24, -22.33, -0.1907), (35.24, -22.33, -2.008), (35.24, 21.32, -2.008), (-8.095, 23.87, -0.1907), (6.327, 23.87, -0.1907), (6.327, 23.87, -2.008), (-8.095, 23.87, -2.008), (6.327, -24.87, -0.1907), (-8.095, -24.87, -0.1907), (-8.095, -24.87, -2.008), (6.327, -24.87, -2.008), (6.327, -22.33, -0.1907), (-8.095, -22.33, -0.1907), (6.327, 21.32, -0.1907), (-8.095, 21.32, -0.1907), (-8.095, -22.33, -2.008), (6.327, -22.33, -2.008), (-8.095, 21.32, -2.008), (6.327, 21.32, -2.008), (32.94, 23.87, -0.1907), (32.94, -24.87, -2.008), (32.94, -22.33, -2.008), (32.94, 21.32, -2.008), (32.94, 23.87, -2.008), (32.94, -24.87, -0.1907), (32.94, -22.33, -0.1907), (32.94, 21.32, -0.1907), (-34.7, 23.87, -2.008), (-34.7, -24.87, -0.1907), (-34.7, -22.33, -0.1907), (-34.7, 21.32, -0.1907), (-34.7, 23.87, -0.1907), (-34.7, -24.87, -2.008), (-34.7, -22.33, -2.008), (-34.7, 21.32, -2.008), (-37.01, -24.87, 15.24), (-37.01, 23.87, 15.24), (35.24, 23.87, 15.24), (35.24, -24.87, 15.24), (-37.01, -22.33, 15.24), (-37.01, 21.32, 15.24), (35.24, 21.32, 15.24), (35.24, -22.33, 15.24), (-8.095, 23.87, 15.24), (6.327, 23.87, 15.24), (6.327, -24.87, 15.24), (-8.095, -24.87, 15.24), (6.327, -22.33, 15.24), (-8.095, -22.33, 15.24), (6.327, 21.32, 15.24), (-8.095, 21.32, 15.24), (32.94, 23.87, 15.24), (32.94, -24.87, 15.24), (32.94, -22.33, 15.24), (32.94, 21.32, 15.24), (-34.7, -24.87, 15.24), (-34.7, -22.33, 15.24), (-34.7, 21.32, 15.24), (-34.7, 23.87, 15.24)], [], [(9, 5, 1, 10), (32, 6, 2, 36), (13, 7, 3, 14), (41, 4, 0, 45), (35, 36, 2, 15), (5, 9, 53, 49), (25, 42, 69, 61), (38, 24, 60, 66), (33, 34, 14, 3), (34, 35, 15, 14), (6, 12, 15, 2), (12, 13, 14, 15), (4, 8, 11, 0), (8, 9, 10, 11), (46, 47, 30, 28), (28, 30, 31, 29), (45, 46, 28, 22), (22, 28, 29, 23), (38, 39, 26, 24), (24, 26, 27, 25), (44, 5, 49, 71), (20, 24, 25, 21), (26, 39, 67, 62), (12, 6, 50, 54), (47, 40, 19, 30), (30, 19, 18, 31), (37, 20, 23, 33), (20, 21, 22, 23), (44, 16, 19, 40), (16, 17, 18, 19), (7, 37, 33, 3), (32, 17, 57, 64), (39, 38, 66, 67), (21, 25, 61, 59), (29, 31, 35, 34), (23, 29, 34, 33), (31, 18, 36, 35), (17, 32, 36, 18), (5, 44, 40, 1), (10, 1, 40, 47), (0, 11, 46, 45), (11, 10, 47, 46), (25, 27, 43, 42), (17, 16, 56, 57), (7, 13, 55, 51), (21, 41, 45, 22), (70, 71, 49, 53), (68, 69, 52, 48), (69, 70, 53, 52), (65, 66, 60, 58), (67, 64, 57, 62), (62, 57, 56, 63), (54, 50, 64, 67), (51, 55, 66, 65), (55, 54, 67, 66), (59, 61, 69, 68), (63, 56, 71, 70), (8, 4, 48, 52), (37, 7, 51, 65), (4, 41, 68, 48), (20, 37, 65, 58), (13, 12, 54, 55), (16, 44, 71, 56), (27, 26, 62, 63), (24, 20, 58, 60), (6, 32, 64, 50), (43, 27, 63, 70), (9, 8, 52, 53), (42, 43, 70, 69), (41, 21, 59, 68)])
me_cube_007.polygons.foreach_set('use_smooth', [True] * 70)
me_cube_007.use_remesh_preserve_volume = False
me_cube_007.use_remesh_preserve_attributes = False
me_cube_007.use_mirror_vertex_groups = False
me_cube_007.update()

# ---- objects
ob_lamp_004 = bpy.data.objects.new('Lamp.004', light_lamp_004)
ob_lamp_003 = bpy.data.objects.new('Lamp.003', light_lamp_003)
ob_lamp_002 = bpy.data.objects.new('Lamp.002', light_lamp_002)
ob_lamp_001 = bpy.data.objects.new('Lamp.001', light_lamp_001)
ob_lookoverpoint_bars = bpy.data.objects.new('lookoverpoint-bars', me_cube_004)
ob_lookoverpoint_posts = bpy.data.objects.new('lookoverpoint-posts', me_cube_003)
ob_lookoverpoint = bpy.data.objects.new('lookoverpoint', me_cube_002)
ob_lamp = bpy.data.objects.new('Lamp', light_lamp)
ob_camera = bpy.data.objects.new('Camera', cam_camera)
ob_ucx_lookoverpoint = bpy.data.objects.new('UCX_lookoverpoint', me_cube_007)

# ---- transforms, parenting, visibility, modifiers, constraints
ob_lamp_004.location = (-18.05, 66.62, 16.61)
ob_lamp_004.rotation_euler = (0.6503, 0.05522, 1.866)
ob_lamp_004.scale = (3.0, 3.0, 3.0)
ob_lamp_004.lock_rotations_4d = False
ob_lamp_004.empty_display_type = 'ARROWS'
ob_lamp_004.color = (0.0, 0.0, 0.0, 0.0)
ob_lamp_004.lineart.crease_threshold = 0.0
ob_lamp_003.location = (-50.69, 2.514, 16.61)
ob_lamp_003.rotation_euler = (0.6503, 0.05522, 1.866)
ob_lamp_003.scale = (3.0, 3.0, 3.0)
ob_lamp_003.lock_rotations_4d = False
ob_lamp_003.empty_display_type = 'ARROWS'
ob_lamp_003.color = (0.0, 0.0, 0.0, 0.0)
ob_lamp_003.lineart.crease_threshold = 0.0
ob_lamp_002.location = (44.9, 2.514, 16.61)
ob_lamp_002.rotation_euler = (0.6503, 0.05522, 1.866)
ob_lamp_002.scale = (3.0, 3.0, 3.0)
ob_lamp_002.lock_rotations_4d = False
ob_lamp_002.empty_display_type = 'ARROWS'
ob_lamp_002.color = (0.0, 0.0, 0.0, 0.0)
ob_lamp_002.lineart.crease_threshold = 0.0
ob_lamp_001.location = (10.0, -50.3, 16.61)
ob_lamp_001.rotation_euler = (0.6503, 0.05522, 1.866)
ob_lamp_001.scale = (3.0, 3.0, 3.0)
ob_lamp_001.lock_rotations_4d = False
ob_lamp_001.empty_display_type = 'ARROWS'
ob_lamp_001.color = (0.0, 0.0, 0.0, 0.0)
ob_lamp_001.lineart.crease_threshold = 0.0
ob_lookoverpoint_bars.location = (0.0, 0.0, 0.0)
ob_lookoverpoint_bars.lineart.crease_threshold = 0.0
_m = ob_lookoverpoint_bars.modifiers.new('Mirror', 'MIRROR')
_m.use_clip = True
ob_lookoverpoint_posts.location = (0.0, 0.0, 0.0)
ob_lookoverpoint_posts.lineart.crease_threshold = 0.0
_m = ob_lookoverpoint_posts.modifiers.new('Mirror', 'MIRROR')
ob_lookoverpoint.location = (0.0, 0.0, 0.0)
ob_lookoverpoint.lineart.crease_threshold = 0.0
ob_lamp.location = (10.0, 2.514, 16.61)
ob_lamp.rotation_euler = (0.6503, 0.05522, 1.866)
ob_lamp.scale = (3.0, 3.0, 3.0)
ob_lamp.lock_rotations_4d = False
ob_lamp.empty_display_type = 'ARROWS'
ob_lamp.color = (0.0, 0.0, 0.0, 0.0)
ob_lamp.lineart.crease_threshold = 0.0
ob_camera.location = (20.22, -20.02, 14.93)
ob_camera.rotation_euler = (1.109, 0.01082, 0.8149)
ob_camera.scale = (3.0, 3.0, 3.0)
ob_camera.lock_rotations_4d = False
ob_camera.empty_display_type = 'ARROWS'
ob_camera.color = (0.0, 0.0, 0.0, 0.0)
ob_camera.display_type = 'WIRE'
ob_camera.lineart.crease_threshold = 0.0
ob_ucx_lookoverpoint.location = (0.0, 0.0, 0.0)
ob_ucx_lookoverpoint.lineart.crease_threshold = 0.0

# ---- collection membership
col_collection_1.objects.link(ob_lamp_004)
col_collection_1.objects.link(ob_lamp_003)
col_collection_1.objects.link(ob_lamp_002)
col_collection_1.objects.link(ob_lamp_001)
col_collection_1.objects.link(ob_lookoverpoint_bars)
col_collection_1.objects.link(ob_lookoverpoint_posts)
col_collection_1.objects.link(ob_lookoverpoint)
col_collection_1.objects.link(ob_lamp)
col_collection_1.objects.link(ob_camera)
col_collection_2.objects.link(ob_ucx_lookoverpoint)

# ---- scene / render settings (as saved in the file)
scene.camera = ob_camera
scene.frame_start = 1; scene.frame_end = 250; scene.frame_set(1)
scene.render.engine = 'BLENDER_EEVEE_NEXT'
scene.render.resolution_percentage = 50
scene.render.dither_intensity = 0.0
scene.cycles.use_denoising = False
scene.cycles.samples = 10
scene.cycles.sampling_pattern = 'TABULATED_SOBOL'
scene.cycles.light_sampling_threshold = 0.0
scene.cycles.use_adaptive_sampling = False
scene.cycles.use_light_tree = False
scene.cycles.blur_glossy = 0.0
scene.cycles.pixel_filter_type = 'GAUSSIAN'
scene.cycles.sample_clamp_indirect = 0.0
scene.view_settings.view_transform = 'Standard'
scene.unit_settings.scale_length = 0.1
bpy.context.view_layer.update()
